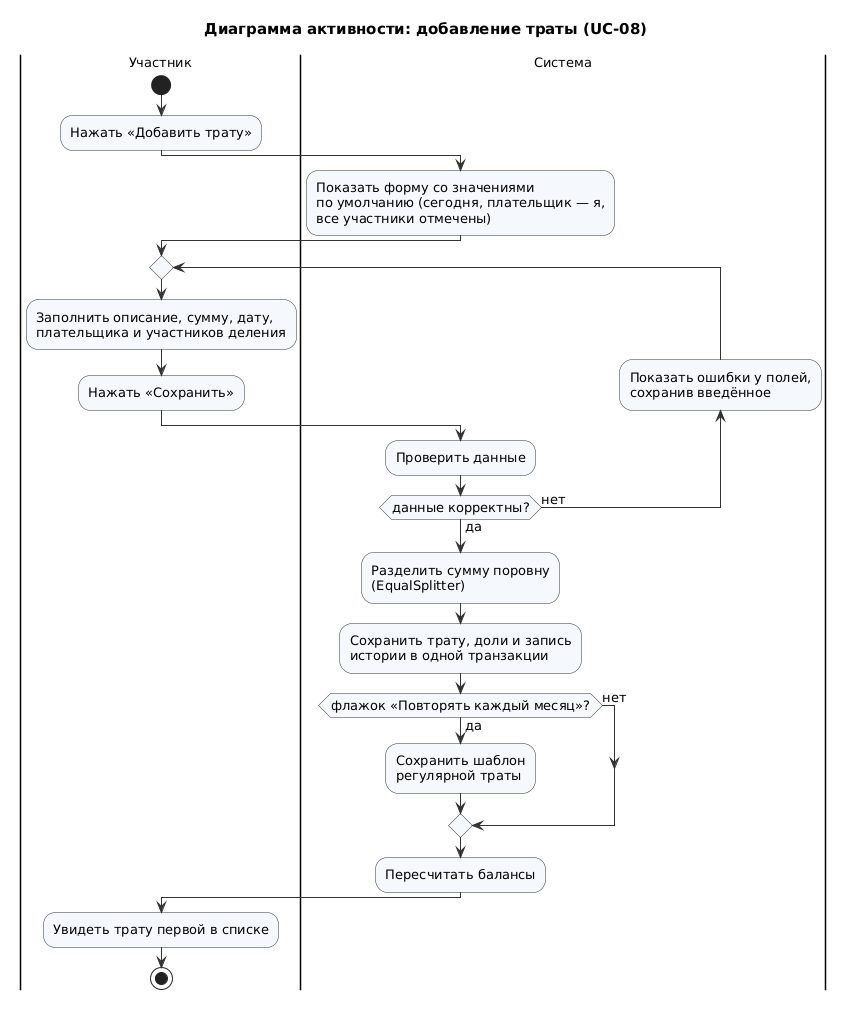

The diagram above was rendered by PlantUML. Its source (embedded in the PNG):
@startuml
' Общий стиль диаграмм EvenUp
skinparam defaultFontName Arial
skinparam defaultFontSize 13
skinparam shadowing false
skinparam monochrome false
skinparam backgroundColor white
skinparam ArrowColor #333333
skinparam ActorBorderColor #333333
skinparam UsecaseBorderColor #333333
skinparam UsecaseBackgroundColor #F5F8FC
skinparam RectangleBorderColor #333333
skinparam ActivityBorderColor #333333
skinparam ActivityBackgroundColor #F5F8FC
skinparam StateBorderColor #333333
skinparam StateBackgroundColor #F5F8FC
skinparam ParticipantBorderColor #333333
skinparam ParticipantBackgroundColor #F5F8FC
skinparam SequenceLifeLineBorderColor #777777
skinparam NoteBackgroundColor #FFFBE6
skinparam NoteBorderColor #999999
skinparam TitleFontSize 15

title Диаграмма активности: добавление траты (UC-08)

|Участник|
start
:Нажать «Добавить трату»;
|Система|
:Показать форму со значениями
по умолчанию (сегодня, плательщик — я,
все участники отмечены);
|Участник|
repeat
  :Заполнить описание, сумму, дату,
  плательщика и участников деления;
  :Нажать «Сохранить»;
  |Система|
  :Проверить данные;
backward:Показать ошибки у полей,
сохранив введённое;
repeat while (данные корректны?) is (нет) not (да)
:Разделить сумму поровну
(EqualSplitter);
:Сохранить трату, доли и запись
истории в одной транзакции;
if (флажок «Повторять каждый месяц»?) then (да)
  :Сохранить шаблон
  регулярной траты;
else (нет)
endif
:Пересчитать балансы;
|Участник|
:Увидеть трату первой в списке;
stop
@enduml